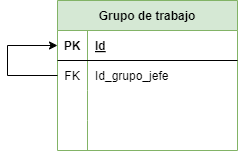

The diagram above was exported from draw.io. Its source (the exported page's mxGraphModel, read from the mxfile embedded in the PNG):
<mxGraphModel dx="1130" dy="710" grid="1" gridSize="10" guides="1" tooltips="1" connect="1" arrows="1" fold="1" page="1" pageScale="1" pageWidth="827" pageHeight="1169" math="0" shadow="0">
  <root>
    <mxCell id="0" />
    <mxCell id="1" parent="0" />
    <mxCell id="2" value="Grupo de trabajo" style="shape=table;startSize=30;container=1;collapsible=1;childLayout=tableLayout;fixedRows=1;rowLines=0;fontStyle=1;align=center;resizeLast=1;fillColor=#d5e8d4;strokeColor=#82b366;" vertex="1" parent="1">
      <mxGeometry x="150" y="80" width="180" height="150" as="geometry" />
    </mxCell>
    <mxCell id="3" value="" style="shape=tableRow;horizontal=0;startSize=0;swimlaneHead=0;swimlaneBody=0;fillColor=none;collapsible=0;dropTarget=0;points=[[0,0.5],[1,0.5]];portConstraint=eastwest;top=0;left=0;right=0;bottom=1;" vertex="1" parent="2">
      <mxGeometry y="30" width="180" height="30" as="geometry" />
    </mxCell>
    <mxCell id="4" value="PK" style="shape=partialRectangle;connectable=0;fillColor=none;top=0;left=0;bottom=0;right=0;fontStyle=1;overflow=hidden;" vertex="1" parent="3">
      <mxGeometry width="30" height="30" as="geometry">
        <mxRectangle width="30" height="30" as="alternateBounds" />
      </mxGeometry>
    </mxCell>
    <mxCell id="5" value="Id" style="shape=partialRectangle;connectable=0;fillColor=none;top=0;left=0;bottom=0;right=0;align=left;spacingLeft=6;fontStyle=5;overflow=hidden;" vertex="1" parent="3">
      <mxGeometry x="30" width="150" height="30" as="geometry">
        <mxRectangle width="150" height="30" as="alternateBounds" />
      </mxGeometry>
    </mxCell>
    <mxCell id="6" value="" style="shape=tableRow;horizontal=0;startSize=0;swimlaneHead=0;swimlaneBody=0;fillColor=none;collapsible=0;dropTarget=0;points=[[0,0.5],[1,0.5]];portConstraint=eastwest;top=0;left=0;right=0;bottom=0;" vertex="1" parent="2">
      <mxGeometry y="60" width="180" height="30" as="geometry" />
    </mxCell>
    <mxCell id="7" value="FK" style="shape=partialRectangle;connectable=0;fillColor=none;top=0;left=0;bottom=0;right=0;editable=1;overflow=hidden;" vertex="1" parent="6">
      <mxGeometry width="30" height="30" as="geometry">
        <mxRectangle width="30" height="30" as="alternateBounds" />
      </mxGeometry>
    </mxCell>
    <mxCell id="8" value="Id_grupo_jefe" style="shape=partialRectangle;connectable=0;fillColor=none;top=0;left=0;bottom=0;right=0;align=left;spacingLeft=6;overflow=hidden;" vertex="1" parent="6">
      <mxGeometry x="30" width="150" height="30" as="geometry">
        <mxRectangle width="150" height="30" as="alternateBounds" />
      </mxGeometry>
    </mxCell>
    <mxCell id="9" value="" style="shape=tableRow;horizontal=0;startSize=0;swimlaneHead=0;swimlaneBody=0;fillColor=none;collapsible=0;dropTarget=0;points=[[0,0.5],[1,0.5]];portConstraint=eastwest;top=0;left=0;right=0;bottom=0;" vertex="1" parent="2">
      <mxGeometry y="90" width="180" height="30" as="geometry" />
    </mxCell>
    <mxCell id="10" value="" style="shape=partialRectangle;connectable=0;fillColor=none;top=0;left=0;bottom=0;right=0;editable=1;overflow=hidden;" vertex="1" parent="9">
      <mxGeometry width="30" height="30" as="geometry">
        <mxRectangle width="30" height="30" as="alternateBounds" />
      </mxGeometry>
    </mxCell>
    <mxCell id="11" value="" style="shape=partialRectangle;connectable=0;fillColor=none;top=0;left=0;bottom=0;right=0;align=left;spacingLeft=6;overflow=hidden;" vertex="1" parent="9">
      <mxGeometry x="30" width="150" height="30" as="geometry">
        <mxRectangle width="150" height="30" as="alternateBounds" />
      </mxGeometry>
    </mxCell>
    <mxCell id="12" value="" style="shape=tableRow;horizontal=0;startSize=0;swimlaneHead=0;swimlaneBody=0;fillColor=none;collapsible=0;dropTarget=0;points=[[0,0.5],[1,0.5]];portConstraint=eastwest;top=0;left=0;right=0;bottom=0;" vertex="1" parent="2">
      <mxGeometry y="120" width="180" height="30" as="geometry" />
    </mxCell>
    <mxCell id="13" value="" style="shape=partialRectangle;connectable=0;fillColor=none;top=0;left=0;bottom=0;right=0;editable=1;overflow=hidden;" vertex="1" parent="12">
      <mxGeometry width="30" height="30" as="geometry">
        <mxRectangle width="30" height="30" as="alternateBounds" />
      </mxGeometry>
    </mxCell>
    <mxCell id="14" value="" style="shape=partialRectangle;connectable=0;fillColor=none;top=0;left=0;bottom=0;right=0;align=left;spacingLeft=6;overflow=hidden;" vertex="1" parent="12">
      <mxGeometry x="30" width="150" height="30" as="geometry">
        <mxRectangle width="150" height="30" as="alternateBounds" />
      </mxGeometry>
    </mxCell>
    <mxCell id="15" style="edgeStyle=none;html=1;exitX=0;exitY=0.5;exitDx=0;exitDy=0;entryX=0;entryY=0.5;entryDx=0;entryDy=0;rounded=0;" edge="1" parent="2" source="6" target="3">
      <mxGeometry relative="1" as="geometry">
        <mxPoint x="-70" y="40" as="targetPoint" />
        <Array as="points">
          <mxPoint x="-50" y="75" />
          <mxPoint x="-50" y="45" />
        </Array>
      </mxGeometry>
    </mxCell>
  </root>
</mxGraphModel>